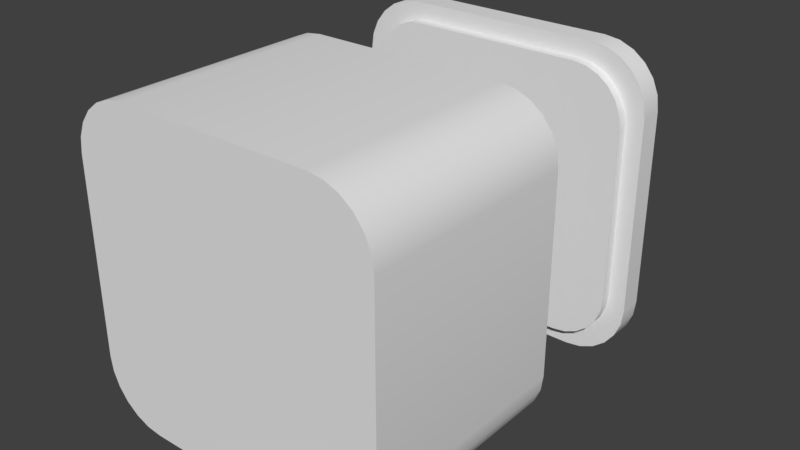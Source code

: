 # Source: Blocks.blend  (saved by Blender 2.79.0; exported with 4.5.12 LTS)
import bpy
from mathutils import Matrix  # noqa: F401  (used for matrix-valued properties, if any)

bpy.ops.wm.read_factory_settings(use_empty=True)
scene = bpy.context.scene
scene.name = 'Scene'

# ---- collections
col_collection_1 = bpy.data.collections.new('Collection 1'); scene.collection.children.link(col_collection_1)
col_collection_3 = bpy.data.collections.new('Collection 3'); scene.collection.children.link(col_collection_3)
col_collection_3.hide_render = True
col_collection_3.hide_viewport = True

# ---- node groups
ng_auto_smooth = bpy.data.node_groups.new('Auto Smooth', 'GeometryNodeTree')
_s = ng_auto_smooth.interface.new_socket(name='Geometry', in_out='OUTPUT', socket_type='NodeSocketGeometry')
_s = ng_auto_smooth.interface.new_socket(name='Geometry', in_out='INPUT', socket_type='NodeSocketGeometry')
_s = ng_auto_smooth.interface.new_socket(name='Angle', in_out='INPUT', socket_type='NodeSocketFloat')
_s.subtype = 'ANGLE'
_s.min_value = 0.0
_s.max_value = 3.142
ng_auto_smooth.is_modifier = True
_N = ng_auto_smooth.nodes; _L = ng_auto_smooth.links
n0 = _N.new('NodeGroupOutput'); n0.name = 'Group Output'; n0.location = (480, -100)
n1 = _N.new('NodeGroupInput'); n1.name = 'Group Input'; n1.location = (-420, -300)
n2 = _N.new('NodeGroupInput'); n2.name = 'Group Input.001'; n2.location = (-60, -100)
n3 = _N.new('GeometryNodeSetShadeSmooth'); n3.name = 'Set Shade Smooth'; n3.location = (120, -100)
n3.domain = 'EDGE'
n4 = _N.new('GeometryNodeSetShadeSmooth'); n4.name = 'Set Shade Smooth.001'; n4.location = (300, -100)
n5 = _N.new('GeometryNodeInputMeshEdgeAngle'); n5.name = 'Edge Angle'; n5.location = (-420, -220)
n6 = _N.new('GeometryNodeInputEdgeSmooth'); n6.name = 'Is Edge Smooth'; n6.location = (-60, -160)
n7 = _N.new('GeometryNodeInputShadeSmooth'); n7.name = 'Is Face Smooth'; n7.location = (-240, -340)
n8 = _N.new('FunctionNodeBooleanMath'); n8.name = 'Boolean Math'; n8.location = (-60, -220)
n9 = _N.new('FunctionNodeCompare'); n9.name = 'Compare'; n9.location = (-240, -180)
n9.operation = 'LESS_EQUAL'
_L.new(n5.outputs[0], n9.inputs[0])
_L.new(n4.outputs[0], n0.inputs[0])
_L.new(n1.outputs[1], n9.inputs[1])
_L.new(n9.outputs[0], n8.inputs[0])
_L.new(n7.outputs[0], n8.inputs[1])
_L.new(n2.outputs[0], n3.inputs[0])
_L.new(n6.outputs[0], n3.inputs[1])
_L.new(n3.outputs[0], n4.inputs[0])
_L.new(n8.outputs[0], n3.inputs[2])
n0.is_active_output = True

# ---- world
world_world = bpy.data.worlds.new('World'); scene.world = world_world
world_world.color = (0.05088, 0.05088, 0.05088)
world_world.use_sun_shadow = False
world_world.sun_shadow_jitter_overblur = 0.0
world_world.cycles.sampling_method = 'MANUAL'

# ---- meshes
me_cube_001 = bpy.data.meshes.new('Cube.001')
me_cube_001.from_pydata([(0.0, -0.3507, -0.5), (0.0, -0.3507, 0.5), (-0.3607, 0.3507, -0.4936), (-0.406, 0.3507, -0.4748), (-0.4449, 0.3507, -0.4449), (-0.4748, 0.3507, -0.406), (-0.4936, 0.3507, -0.3607), (-0.5, 0.3507, -0.312), (-0.312, 0.3507, 0.5), (0.312, 0.3507, -0.5), (0.3607, 0.3507, 0.4936), (0.406, 0.3507, 0.4748), (0.4449, 0.3507, 0.4449), (0.4748, 0.3507, 0.406), (0.4936, 0.3507, 0.3607), (0.5, 0.3507, 0.312), (-0.312, 0.3507, -0.5), (-0.3607, 0.3507, 0.4936), (-0.406, 0.3507, 0.4748), (-0.4449, 0.3507, 0.4449), (-0.4748, 0.3507, 0.406), (-0.4936, 0.3507, 0.3607), (-0.5, 0.3507, 0.312), (0.3607, 0.3507, -0.4936), (0.406, 0.3507, -0.4748), (0.4449, 0.3507, -0.4449), (0.4748, 0.3507, -0.406), (0.4936, 0.3507, -0.3607), (0.5, 0.3507, -0.312), (0.312, 0.3507, 0.5), (0.444, 0.3507, 0.277), (0.444, 0.3507, -0.277), (-0.277, 0.3507, 0.444), (0.277, 0.3507, 0.444), (-0.277, 0.3507, -0.444), (-0.3202, 0.3507, -0.4383), (-0.3605, 0.3507, -0.4216), (-0.3951, 0.3507, -0.3951), (-0.4216, 0.3507, -0.3605), (-0.4383, 0.3507, -0.3202), (-0.444, 0.3507, -0.277), (0.3202, 0.3507, 0.4383), (0.3605, 0.3507, 0.4216), (0.3951, 0.3507, 0.3951), (0.4216, 0.3507, 0.3605), (0.4383, 0.3507, 0.3202), (0.277, 0.3507, -0.444), (0.4383, 0.3507, -0.3202), (0.4216, 0.3507, -0.3605), (0.3951, 0.3507, -0.3951), (0.3605, 0.3507, -0.4216), (0.3202, 0.3507, -0.4383), (-0.4383, 0.3507, 0.3202), (-0.444, 0.3507, 0.277), (-0.4216, 0.3507, 0.3605), (-0.3951, 0.3507, 0.3951), (-0.3605, 0.3507, 0.4216), (-0.3202, 0.3507, 0.4383), (0.0, 0.3507, -0.5), (0.0, 0.3507, 0.5), (0.3607, -0.3507, -0.4936), (0.406, -0.3507, -0.4748), (0.4449, -0.3507, -0.4449), (0.4748, -0.3507, -0.406), (0.4936, -0.3507, -0.3607), (0.5, -0.3507, -0.312), (0.312, -0.3507, 0.5), (-0.312, -0.3507, -0.5), (-0.3607, -0.3507, 0.4936), (-0.406, -0.3507, 0.4748), (-0.4449, -0.3507, 0.4449), (-0.4748, -0.3507, 0.406), (-0.4936, -0.3507, 0.3607), (-0.5, -0.3507, 0.312), (0.312, -0.3507, -0.5), (0.3607, -0.3507, 0.4936), (0.406, -0.3507, 0.4748), (0.4449, -0.3507, 0.4449), (0.4748, -0.3507, 0.406), (0.4936, -0.3507, 0.3607), (0.5, -0.3507, 0.312), (-0.3607, -0.3507, -0.4936), (-0.406, -0.3507, -0.4748), (-0.4449, -0.3507, -0.4449), (-0.4748, -0.3507, -0.406), (-0.4936, -0.3507, -0.3607), (-0.5, -0.3507, -0.312), (-0.312, -0.3507, 0.5), (0.0, 0.3507, -0.444), (0.0, 0.3507, 0.444), (-0.3013, 0.9064, -0.3373), (-0.3373, 0.9064, -0.3013), (-0.3273, 0.9064, -0.3273), (-0.3373, 0.9064, 0.3013), (-0.3013, 0.9064, 0.3373), (0.3013, 0.9064, -0.3373), (-0.3273, 0.9064, 0.3273), (0.3273, 0.9064, -0.3273), (0.3273, 0.9064, 0.3273), (-0.3607, 0.7906, -0.4936), (-0.406, 0.7906, -0.4748), (-0.4449, 0.7906, -0.4449), (-0.4748, 0.7906, -0.406), (-0.4936, 0.7906, -0.3607), (-0.5, 0.7906, -0.312), (-0.312, 0.7906, 0.5), (0.312, 0.7906, -0.5), (0.3607, 0.7906, 0.4936), (0.406, 0.7906, 0.4748), (0.4449, 0.7906, 0.4449), (0.4748, 0.7906, 0.406), (0.4936, 0.7906, 0.3607), (0.5, 0.7906, 0.312), (-0.312, 0.7906, -0.5), (-0.3607, 0.7906, 0.4936), (-0.406, 0.7906, 0.4748), (-0.4449, 0.7906, 0.4449), (-0.4748, 0.7906, 0.406), (-0.4936, 0.7906, 0.3607), (-0.5, 0.7906, 0.312), (0.3607, 0.7906, -0.4936), (0.406, 0.7906, -0.4748), (0.4449, 0.7906, -0.4449), (0.4748, 0.7906, -0.406), (0.4936, 0.7906, -0.3607), (0.5, 0.7906, -0.312), (0.312, 0.7906, 0.5), (0.444, 0.7906, 0.277), (0.444, 0.7571, 0.277), (0.444, 0.7571, -0.277), (0.444, 0.7906, -0.277), (-0.277, 0.7906, 0.444), (-0.277, 0.7571, 0.444), (0.277, 0.7571, 0.444), (0.277, 0.7906, 0.444), (-0.277, 0.7906, -0.444), (-0.277, 0.7571, -0.444), (-0.3202, 0.7571, -0.4383), (-0.3202, 0.7906, -0.4383), (-0.3605, 0.7571, -0.4216), (-0.3605, 0.7906, -0.4216), (-0.3951, 0.7571, -0.3951), (-0.3951, 0.7906, -0.3951), (-0.4216, 0.7571, -0.3605), (-0.4216, 0.7906, -0.3605), (-0.4383, 0.7571, -0.3202), (-0.4383, 0.7906, -0.3202), (-0.444, 0.7571, -0.277), (-0.444, 0.7906, -0.277), (0.3202, 0.7571, 0.4383), (0.3202, 0.7906, 0.4383), (0.3605, 0.7571, 0.4216), (0.3605, 0.7906, 0.4216), (0.3951, 0.7571, 0.3951), (0.3951, 0.7906, 0.3951), (0.4216, 0.7571, 0.3605), (0.4216, 0.7906, 0.3605), (0.4383, 0.7571, 0.3202), (0.4383, 0.7906, 0.3202), (0.277, 0.7906, -0.444), (0.277, 0.7571, -0.444), (0.4383, 0.7571, -0.3202), (0.4383, 0.7906, -0.3202), (0.4216, 0.7571, -0.3605), (0.4216, 0.7906, -0.3605), (0.3951, 0.7571, -0.3951), (0.3951, 0.7906, -0.3951), (0.3605, 0.7571, -0.4216), (0.3605, 0.7906, -0.4216), (0.3202, 0.7571, -0.4383), (0.3202, 0.7906, -0.4383), (-0.4383, 0.7571, 0.3202), (-0.4383, 0.7906, 0.3202), (-0.444, 0.7906, 0.277), (-0.444, 0.7571, 0.277), (-0.4216, 0.7571, 0.3605), (-0.4216, 0.7906, 0.3605), (-0.3951, 0.7571, 0.3951), (-0.3951, 0.7906, 0.3951), (-0.3605, 0.7571, 0.4216), (-0.3605, 0.7906, 0.4216), (-0.3202, 0.7571, 0.4383), (-0.3202, 0.7906, 0.4383), (0.3373, 0.9064, -0.3013), (0.3013, 0.9064, 0.3373), (0.3373, 0.9064, 0.3013), (-0.2268, 1.016, 0.2269), (-0.2369, 1.016, 0.2009), (-0.2009, 1.016, 0.2369), (0.2268, 1.016, -0.2269), (0.2009, 1.016, -0.2369), (0.2369, 1.016, 0.2009), (0.2268, 1.016, 0.2269), (0.2009, 1.016, 0.2369), (0.2369, 1.016, -0.201), (-0.2369, 1.016, -0.201), (-0.2268, 1.016, -0.2269), (-0.2009, 1.016, -0.2369), (0.07774, 0.97, -0.07809), (-0.07774, 0.97, -0.0779), (0.07774, 0.97, 0.07768), (-0.07774, 0.97, 0.07768), (-0.2009, 1.016, 0.2009), (-0.2009, 1.016, -0.201), (0.2009, 1.016, 0.2009), (0.2009, 1.016, -0.2015), (-0.1485, 1.016, 0.1485), (-0.1485, 1.016, -0.1486), (0.1485, 1.016, 0.1485), (0.1485, 1.016, -0.149), (-0.3607, 0.8674, -0.4936), (-0.3504, 0.9064, -0.4554), (-0.3094, 0.9064, -0.4608), (-0.312, 0.8674, -0.5), (-0.406, 0.8674, -0.4748), (-0.3876, 0.9064, -0.44), (-0.4449, 0.8674, -0.4449), (-0.4172, 0.9064, -0.4172), (-0.4748, 0.8674, -0.406), (-0.44, 0.9064, -0.3876), (-0.4936, 0.8674, -0.3607), (-0.4554, 0.9064, -0.3504), (-0.5, 0.8674, -0.312), (-0.4608, 0.9064, -0.3094), (-0.312, 0.8674, 0.5), (-0.3094, 0.9064, 0.4608), (-0.3504, 0.9064, 0.4554), (-0.3607, 0.8674, 0.4936), (-0.3876, 0.9064, 0.44), (-0.406, 0.8674, 0.4748), (-0.4172, 0.9064, 0.4172), (-0.4449, 0.8674, 0.4449), (-0.44, 0.9064, 0.3876), (-0.4748, 0.8674, 0.406), (-0.4554, 0.9064, 0.3504), (-0.4936, 0.8674, 0.3607), (-0.4608, 0.9064, 0.3094), (-0.5, 0.8674, 0.312), (0.312, 0.8674, -0.5), (0.3094, 0.9064, -0.4608), (0.3504, 0.9064, -0.4554), (0.3607, 0.8674, -0.4936), (0.3876, 0.9064, -0.44), (0.406, 0.8674, -0.4748), (0.4172, 0.9064, -0.4172), (0.4449, 0.8674, -0.4449), (0.44, 0.9064, -0.3876), (0.4748, 0.8674, -0.406), (0.4554, 0.9064, -0.3504), (0.4936, 0.8674, -0.3607), (0.4608, 0.9064, -0.3094), (0.5, 0.8674, -0.312), (0.3607, 0.8674, 0.4936), (0.3504, 0.9064, 0.4554), (0.3094, 0.9064, 0.4608), (0.406, 0.8674, 0.4748), (0.3876, 0.9064, 0.44), (0.4449, 0.8674, 0.4449), (0.4172, 0.9064, 0.4172), (0.4748, 0.8674, 0.406), (0.44, 0.9064, 0.3876), (0.4936, 0.8674, 0.3607), (0.4554, 0.9064, 0.3504), (0.5, 0.8674, 0.312), (0.4608, 0.9064, 0.3094), (0.0, 0.7571, -0.444), (0.0, 0.7906, 0.444), (0.0, 0.7571, 0.444), (0.0, 0.7906, -0.444), (0.0, 0.7906, -0.5), (0.312, 0.8674, 0.5), (0.0, 0.7906, 0.5), (0.3014, 0.1987, 0.2223), (0.3014, 0.1987, -0.2241), (-0.277, 0.1987, 0.444), (0.277, 0.1987, 0.444), (-0.2232, 0.1987, -0.3023), (-0.2464, 0.1987, -0.2992), (-0.2641, 0.1987, -0.2919), (-0.2793, 0.1987, -0.2802), (-0.291, 0.1987, -0.265), (-0.2983, 0.1987, -0.2472), (-0.3014, 0.1987, -0.2241), (0.2464, 0.1987, 0.2975), (0.2641, 0.1987, 0.2901), (0.2793, 0.1987, 0.2784), (0.291, 0.1987, 0.2632), (0.2983, 0.1987, 0.2455), (0.2232, 0.1987, -0.3023), (0.2983, 0.1987, -0.2472), (0.291, 0.1987, -0.265), (0.2793, 0.1987, -0.2802), (0.2641, 0.1987, -0.2919), (0.2464, 0.1987, -0.2992), (-0.2983, 0.1987, 0.2455), (-0.3014, 0.1987, 0.2223), (-0.291, 0.1987, 0.2632), (-0.2793, 0.1987, 0.2784), (-0.2641, 0.1987, 0.2901), (-0.2464, 0.1987, 0.2975), (-2.643e-10, 0.1987, -0.3023), (0.444, 0.1987, 0.277), (0.444, 0.1987, -0.277), (-0.277, 0.1987, -0.444), (-0.3202, 0.1987, -0.4383), (-0.3605, 0.1987, -0.4216), (-0.3951, 0.1987, -0.3951), (-0.4216, 0.1987, -0.3605), (-0.4383, 0.1987, -0.3202), (-0.444, 0.1987, -0.277), (0.3202, 0.1987, 0.4383), (0.2232, 0.1987, 0.3005), (0.3605, 0.1987, 0.4216), (0.3951, 0.1987, 0.3951), (0.4216, 0.1987, 0.3605), (0.4383, 0.1987, 0.3202), (0.4383, 0.1987, -0.3202), (0.4216, 0.1987, -0.3605), (0.3951, 0.1987, -0.3951), (0.3605, 0.1987, -0.4216), (0.3202, 0.1987, -0.4383), (0.277, 0.1987, -0.444), (-0.444, 0.1987, 0.277), (-0.4383, 0.1987, 0.3202), (-0.4216, 0.1987, 0.3605), (-0.3951, 0.1987, 0.3951), (-0.3605, 0.1987, 0.4216), (-0.3202, 0.1987, 0.4383), (0.0, 0.1987, -0.444), (-0.2232, 0.1987, 0.3005), (-0.2793, 0.1279, -0.2802), (-0.2641, 0.1279, -0.2919), (-0.2464, 0.1279, -0.2992), (-0.2232, 0.1279, -0.3023), (2.357e-10, 0.1987, 0.3005), (0.0, 0.1987, 0.444), (0.3014, 0.1279, -0.2241), (0.3014, 0.1279, 0.2223), (-0.291, 0.1279, -0.265), (-0.2983, 0.1279, -0.2472), (-0.3014, 0.1279, -0.2241), (0.2464, 0.1279, 0.2975), (0.2641, 0.1279, 0.2901), (0.2793, 0.1279, 0.2784), (0.291, 0.1279, 0.2632), (0.2983, 0.1279, 0.2455), (0.2232, 0.1279, -0.3023), (0.2983, 0.1279, -0.2472), (0.291, 0.1279, -0.265), (0.2793, 0.1279, -0.2802), (0.2641, 0.1279, -0.2919), (0.2464, 0.1279, -0.2992), (-0.2983, 0.1279, 0.2455), (-0.3014, 0.1279, 0.2223), (-0.291, 0.1279, 0.2632), (-0.2793, 0.1279, 0.2784), (-0.2641, 0.1279, 0.2901), (-0.2464, 0.1279, 0.2975), (-2.643e-10, 0.1279, -0.3023), (0.2232, 0.1279, 0.3005), (-0.2232, 0.1279, 0.3005), (2.357e-10, 0.1279, 0.3005), (0.3721, 0.9596, 0.3756), (0.3721, 0.9418, 0.4089), (0.3721, 0.9004, 0.4089), (0.4009, 0.9418, 0.3923), (0.4009, 0.9004, 0.3923), (0.4009, 0.9418, 0.3589), (0.4009, 0.9004, 0.3589), (0.3721, 0.9418, 0.3423), (0.3721, 0.9004, 0.3423), (0.3432, 0.9418, 0.3589), (0.3432, 0.9004, 0.3589), (0.3432, 0.9418, 0.3923), (0.3432, 0.9004, 0.3923), (-0.3721, 0.9596, 0.3756), (-0.3721, 0.9418, 0.4089), (-0.3721, 0.9004, 0.4089), (-0.3432, 0.9418, 0.3923), (-0.3432, 0.9004, 0.3923), (-0.3432, 0.9418, 0.3589), (-0.3432, 0.9004, 0.3589), (-0.3721, 0.9418, 0.3423), (-0.3721, 0.9004, 0.3423), (-0.4009, 0.9418, 0.3589), (-0.4009, 0.9004, 0.3589), (-0.4009, 0.9418, 0.3923), (-0.4009, 0.9004, 0.3923), (0.3721, 0.9596, -0.3756), (0.3721, 0.9418, -0.3423), (0.3721, 0.9004, -0.3423), (0.4009, 0.9418, -0.3589), (0.4009, 0.9004, -0.3589), (0.4009, 0.9418, -0.3923), (0.4009, 0.9004, -0.3923), (0.3721, 0.9418, -0.4089), (0.3721, 0.9004, -0.4089), (0.3432, 0.9418, -0.3923), (0.3432, 0.9004, -0.3923), (0.3432, 0.9418, -0.3589), (0.3432, 0.9004, -0.3589), (-0.3721, 0.9596, -0.3756), (-0.3721, 0.9418, -0.3423), (-0.3721, 0.9004, -0.3423), (-0.3432, 0.9418, -0.3589), (-0.3432, 0.9004, -0.3589), (-0.3432, 0.9418, -0.3923), (-0.3432, 0.9004, -0.3923), (-0.3721, 0.9418, -0.4089), (-0.3721, 0.9004, -0.4089), (-0.4009, 0.9418, -0.3923), (-0.4009, 0.9004, -0.3923), (-0.4009, 0.9418, -0.3589), (-0.4009, 0.9004, -0.3589)], [], [(58, 9, 74, 0), (60, 23, 24, 61), (61, 24, 25, 62), (62, 25, 26, 63), (74, 9, 23, 60), (64, 27, 28, 65), (63, 26, 27, 64), (10, 75, 76, 11), (11, 76, 77, 12), (12, 77, 78, 13), (66, 75, 10, 29), (29, 10, 41, 33), (18, 17, 57, 56), (27, 26, 48, 47), (6, 7, 40, 39), (19, 18, 56, 55), (28, 27, 47, 31), (5, 6, 39, 38), (20, 19, 55, 54), (4, 5, 38, 37), (21, 20, 54, 52), (14, 15, 30, 45), (3, 4, 37, 36), (22, 21, 52, 53), (15, 28, 31, 30), (17, 8, 32, 57), (26, 25, 49, 48), (10, 11, 42, 41), (7, 22, 53, 40), (25, 24, 50, 49), (11, 12, 43, 42), (24, 23, 51, 50), (16, 2, 35, 34), (12, 13, 44, 43), (23, 9, 46, 51), (2, 3, 36, 35), (13, 14, 45, 44), (59, 8, 87, 1), (73, 22, 7, 86), (16, 67, 81, 2), (72, 21, 22, 73), (2, 81, 82, 3), (3, 82, 83, 4), (4, 83, 84, 5), (5, 84, 85, 6), (6, 85, 86, 7), (14, 79, 80, 15), (29, 59, 1, 66), (87, 8, 17, 68), (68, 17, 18, 69), (69, 18, 19, 70), (70, 19, 20, 71), (71, 20, 21, 72), (28, 15, 80, 65), (13, 78, 79, 14), (58, 16, 34, 88), (59, 29, 33, 89), (16, 58, 0, 67), (9, 58, 88, 46), (128, 157, 155, 153, 151, 149, 133, 267, 132, 181, 179, 177, 175, 171, 174, 147, 145, 143, 141, 139, 137, 136, 265, 160, 169, 167, 165, 163, 161, 129), (98, 256, 258), (98, 184, 254, 253), (185, 98, 262, 264), (98, 260, 262), (98, 258, 260), (94, 96, 226, 225), (93, 91, 223, 236), (91, 92, 221, 223), (92, 219, 221), (92, 217, 219), (92, 215, 217), (92, 211, 215), (98, 253, 256), (183, 185, 264, 250), (97, 183, 250, 248), (97, 248, 246), (97, 246, 244), (97, 244, 242), (97, 242, 240), (95, 97, 240, 239), (96, 93, 236, 234), (96, 234, 232), (96, 232, 230), (96, 230, 228), (113, 269, 268, 135), (96, 228, 226), (104, 103, 146, 148), (114, 115, 180, 182), (123, 124, 162, 164), (103, 102, 144, 146), (115, 116, 178, 180), (124, 125, 130, 162), (102, 101, 142, 144), (116, 117, 176, 178), (132, 267, 266, 131), (101, 100, 140, 142), (112, 111, 158, 127), (117, 118, 172, 176), (111, 110, 156, 158), (100, 99, 138, 140), (126, 271, 266, 134), (128, 129, 130, 127), (136, 137, 138, 135), (137, 139, 140, 138), (139, 141, 142, 140), (141, 143, 144, 142), (143, 145, 146, 144), (145, 147, 148, 146), (133, 149, 150, 134), (149, 151, 152, 150), (151, 153, 154, 152), (153, 155, 156, 154), (155, 157, 158, 156), (157, 128, 127, 158), (90, 95, 239, 212), (162, 130, 129, 161), (164, 162, 161, 163), (166, 164, 163, 165), (168, 166, 165, 167), (170, 168, 167, 169), (159, 170, 169, 160), (172, 173, 174, 171), (176, 172, 171, 175), (178, 176, 175, 177), (180, 178, 177, 179), (182, 180, 179, 181), (131, 182, 181, 132), (173, 148, 147, 174), (105, 114, 182, 131), (122, 123, 164, 166), (107, 126, 134, 150), (125, 112, 127, 130), (119, 104, 148, 173), (121, 122, 166, 168), (160, 265, 268, 159), (108, 107, 150, 152), (184, 94, 225, 254), (120, 121, 168, 170), (109, 108, 152, 154), (106, 120, 170, 159), (99, 113, 135, 138), (110, 109, 154, 156), (118, 119, 173, 172), (213, 113, 99, 210), (210, 99, 100, 214), (214, 100, 101, 216), (216, 101, 102, 218), (218, 102, 103, 220), (220, 103, 104, 222), (105, 224, 227, 114), (114, 227, 229, 115), (115, 229, 231, 116), (116, 231, 233, 117), (117, 233, 235, 118), (118, 235, 237, 119), (106, 238, 241, 120), (120, 241, 243, 121), (121, 243, 245, 122), (122, 245, 247, 123), (123, 247, 249, 124), (124, 249, 251, 125), (270, 126, 107, 252), (252, 107, 108, 255), (255, 108, 109, 257), (257, 109, 110, 259), (259, 110, 111, 261), (261, 111, 112, 263), (238, 106, 269), (104, 119, 237, 222), (224, 105, 271), (251, 263, 112, 125), (94, 184, 193, 188), (194, 205, 204, 191), (190, 205, 194, 189), (188, 202, 187, 186), (204, 202, 188, 193), (197, 203, 205, 190), (199, 201, 200, 198), (187, 202, 203, 195), (91, 93, 187, 195), (95, 90, 197, 190), (183, 194, 191, 185), (185, 191, 192, 98), (98, 192, 193, 184), (94, 188, 186, 96), (96, 186, 187, 93), (91, 195, 196, 92), (92, 196, 197, 90), (95, 190, 189, 97), (195, 203, 197, 196), (97, 189, 194, 183), (206, 207, 203, 202), (208, 206, 202, 204), (209, 208, 204, 205), (207, 209, 205, 203), (201, 199, 207, 206), (200, 201, 206, 208), (198, 200, 208, 209), (199, 198, 209, 207), (211, 212, 213, 210), (215, 211, 210, 214), (217, 215, 214, 216), (219, 217, 216, 218), (221, 219, 218, 220), (223, 221, 220, 222), (225, 226, 227, 224), (226, 228, 229, 227), (228, 230, 231, 229), (230, 232, 233, 231), (232, 234, 235, 233), (234, 236, 237, 235), (239, 240, 241, 238), (240, 242, 243, 241), (242, 244, 245, 243), (244, 246, 247, 245), (246, 248, 249, 247), (248, 250, 251, 249), (253, 254, 270, 252), (256, 253, 252, 255), (258, 256, 255, 257), (260, 258, 257, 259), (262, 260, 259, 261), (264, 262, 261, 263), (212, 239, 238, 213), (236, 223, 222, 237), (263, 251, 250, 264), (92, 90, 212, 211), (191, 204, 193, 192), (267, 133, 134, 266), (265, 136, 135, 268), (270, 224, 271), (254, 225, 224, 270), (269, 106, 159, 268), (113, 213, 269), (213, 238, 269), (270, 271, 126), (271, 105, 131, 266), (49, 50, 319, 318), (88, 34, 303, 328), (36, 37, 306, 305), (50, 51, 320, 319), (37, 38, 307, 306), (51, 46, 321, 320), (38, 39, 308, 307), (53, 52, 323, 322), (39, 40, 309, 308), (52, 54, 324, 323), (33, 41, 310, 275), (54, 55, 325, 324), (41, 42, 312, 310), (46, 88, 328, 321), (55, 56, 326, 325), (42, 43, 313, 312), (56, 57, 327, 326), (43, 44, 314, 313), (57, 32, 274, 327), (44, 45, 315, 314), (40, 53, 322, 309), (45, 30, 301, 315), (31, 47, 316, 302), (30, 31, 302, 301), (47, 48, 317, 316), (34, 35, 304, 303), (48, 49, 318, 317), (35, 36, 305, 304), (297, 298, 356, 355), (273, 272, 301, 302), (277, 276, 303, 304), (278, 277, 304, 305), (279, 278, 305, 306), (280, 279, 306, 307), (281, 280, 307, 308), (282, 281, 308, 309), (283, 311, 275, 310), (284, 283, 310, 312), (285, 284, 312, 313), (286, 285, 313, 314), (287, 286, 314, 315), (272, 287, 315, 301), (289, 273, 302, 316), (290, 289, 316, 317), (291, 290, 317, 318), (292, 291, 318, 319), (293, 292, 319, 320), (288, 293, 320, 321), (294, 295, 322, 323), (296, 294, 323, 324), (297, 296, 324, 325), (298, 297, 325, 326), (299, 298, 326, 327), (329, 299, 327, 274), (295, 282, 309, 322), (276, 300, 328, 303), (300, 288, 321, 328), (334, 329, 274, 335), (283, 284, 342, 341), (8, 59, 89, 32), (296, 297, 355, 354), (311, 283, 341, 359), (294, 296, 354, 352), (281, 282, 340, 339), (295, 294, 352, 353), (280, 281, 339, 338), (293, 288, 346, 351), (279, 280, 338, 330), (334, 311, 359, 361), (311, 334, 335, 275), (32, 89, 335, 274), (89, 33, 275, 335), (284, 285, 343, 342), (298, 299, 357, 356), (285, 286, 344, 343), (299, 329, 360, 357), (286, 287, 345, 344), (282, 295, 353, 340), (287, 272, 337, 345), (329, 334, 361, 360), (300, 276, 333, 358), (273, 289, 347, 336), (272, 273, 336, 337), (288, 300, 358, 346), (289, 290, 348, 347), (276, 277, 332, 333), (290, 291, 349, 348), (277, 278, 331, 332), (291, 292, 350, 349), (278, 279, 330, 331), (292, 293, 351, 350), (347, 348, 349, 350, 351, 346, 358, 333, 332, 331, 330, 338, 339, 340, 353, 352, 354, 355, 356, 357, 360, 361, 359, 341, 342, 343, 344, 345, 337, 336), (365, 367, 362), (363, 364, 366, 365), (363, 365, 362), (365, 366, 368, 367), (371, 373, 362), (367, 368, 370, 369), (373, 363, 362), (369, 370, 372, 371), (369, 371, 362), (371, 372, 374, 373), (373, 374, 364, 363), (367, 369, 362), (378, 380, 375), (376, 377, 379, 378), (376, 378, 375), (378, 379, 381, 380), (384, 386, 375), (380, 381, 383, 382), (386, 376, 375), (382, 383, 385, 384), (382, 384, 375), (384, 385, 387, 386), (386, 387, 377, 376), (380, 382, 375), (391, 393, 388), (389, 390, 392, 391), (389, 391, 388), (391, 392, 394, 393), (397, 399, 388), (393, 394, 396, 395), (399, 389, 388), (395, 396, 398, 397), (395, 397, 388), (397, 398, 400, 399), (399, 400, 390, 389), (393, 395, 388), (404, 406, 401), (402, 403, 405, 404), (402, 404, 401), (404, 405, 407, 406), (410, 412, 401), (406, 407, 409, 408), (412, 402, 401), (408, 409, 411, 410), (408, 410, 401), (410, 411, 413, 412), (412, 413, 403, 402), (406, 408, 401), (66, 1, 87, 68, 69, 70, 71, 72, 73, 86, 85, 84, 83, 82, 81, 67, 0, 74, 60, 61, 62, 63, 64, 65, 80, 79, 78, 77, 76, 75)])
me_cube_001.polygons.foreach_set('use_smooth', [True] * 378)
me_cube_001.use_remesh_preserve_volume = False
me_cube_001.use_remesh_preserve_attributes = False
me_cube_001.use_mirror_vertex_groups = False
me_cube_001.update()
me_cube = bpy.data.meshes.new('Cube')
me_cube.from_pydata([], [], [])
me_cube.use_remesh_preserve_volume = False
me_cube.use_remesh_preserve_attributes = False
me_cube.use_mirror_vertex_groups = False
me_cube.update()

# ---- objects
ob_block = bpy.data.objects.new('Block', me_cube_001)
ob_cube = bpy.data.objects.new('Cube', me_cube)

# ---- transforms, parenting, visibility, modifiers, constraints
ob_block.location = (0.0, 0.0, 0.0)
ob_block.lineart.crease_threshold = 0.0
_m = ob_block.modifiers.new('Auto Smooth', 'NODES')
_m.node_group = ng_auto_smooth
_gi = [s.identifier for s in ng_auto_smooth.interface.items_tree if s.item_type == 'SOCKET' and s.in_out == 'INPUT']
_m[_gi[1]] = 0.562  # Angle
ob_cube.location = (0.2359, 0.9708, 0.7682)
ob_cube.lineart.crease_threshold = 0.0

# ---- collection membership
col_collection_1.objects.link(ob_block)
col_collection_3.objects.link(ob_cube)

# ---- scene / render settings (as saved in the file)
scene.frame_start = 1; scene.frame_end = 250; scene.frame_set(2)
scene.render.engine = 'CYCLES'
scene.render.resolution_percentage = 50
scene.render.dither_intensity = 0.0
scene.cycles.use_denoising = False
scene.cycles.samples = 128
scene.cycles.sampling_pattern = 'TABULATED_SOBOL'
scene.cycles.use_adaptive_sampling = False
scene.cycles.use_light_tree = False
scene.cycles.blur_glossy = 0.0
scene.cycles.sample_clamp_indirect = 0.0
scene.view_settings.view_transform = 'Standard'
bpy.context.view_layer.update()

# ---- added for rendering (the .blend has no active camera and no usable light): camera, sun
cam_auto = bpy.data.cameras.new('AutoCamera')
cam_auto.lens = 50.0
cam_auto.sensor_width = 36.0
cam_auto.clip_end = 1000.0
ob_auto_camera = bpy.data.objects.new('AutoCamera', cam_auto)
scene.collection.objects.link(ob_auto_camera)
ob_auto_camera.location = (1.81939, -1.85079, 1.45551)
ob_auto_camera.rotation_euler = (1.09748, -7.21219e-08, 0.694738)
scene.camera = ob_auto_camera
light_auto_sun = bpy.data.lights.new('AutoSun', 'SUN')
light_auto_sun.energy = 3.0
light_auto_sun.angle = 0.0523599
ob_auto_sun = bpy.data.objects.new('AutoSun', light_auto_sun)
scene.collection.objects.link(ob_auto_sun)
ob_auto_sun.rotation_euler = (0.872665, 0.174533, 0.523599)
bpy.context.view_layer.update()
